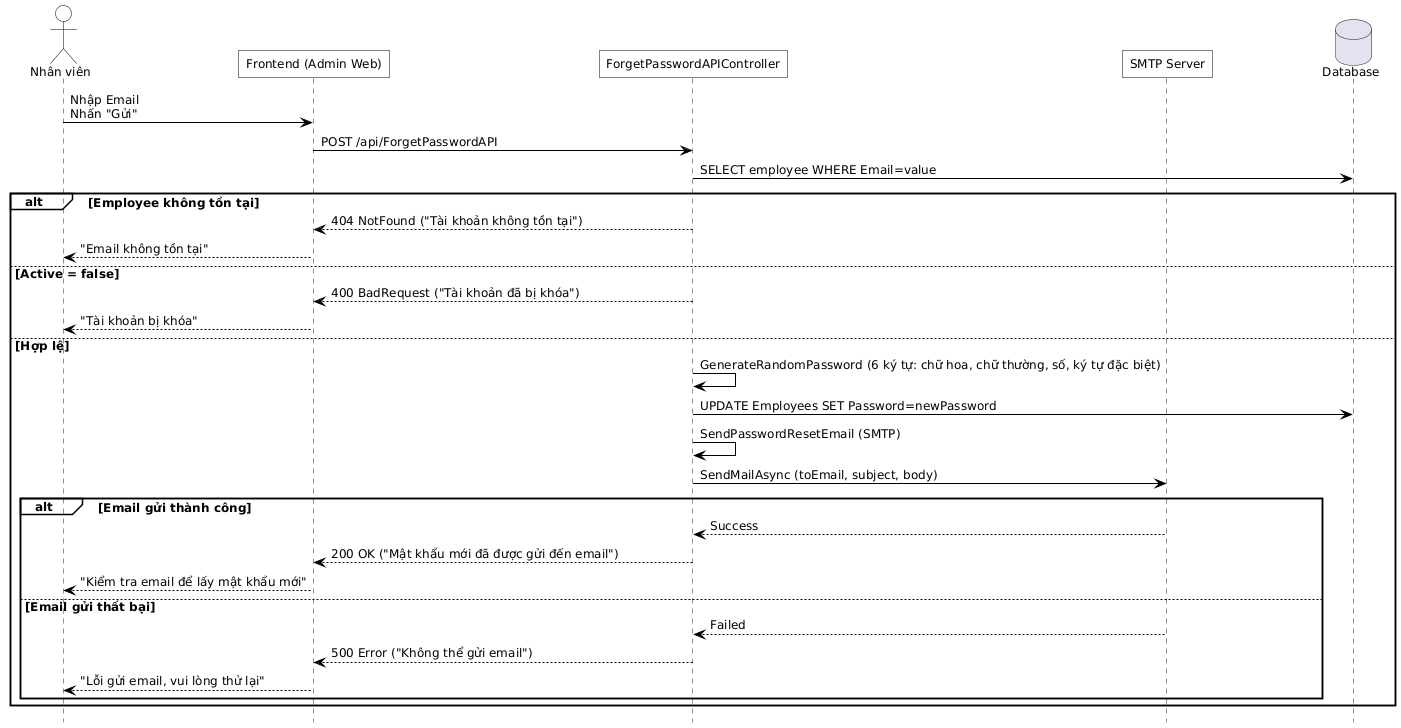

The diagram above was rendered by PlantUML. Its source (embedded in the PNG):
@startuml
hide footbox
skinparam defaultFontName Helvetica
skinparam defaultFontSize 12
skinparam maxMessageSize 500
skinparam ParticipantPadding 100

skinparam backgroundColor white
skinparam shadowing false
skinparam ActorBackgroundColor transparent
skinparam ParticipantBackgroundColor transparent
skinparam SequenceGroupBackgroundColor transparent
skinparam SequenceBoxBackgroundColor transparent
skinparam NoteBackgroundColor transparent

skinparam SequenceActivationBorderColor black
skinparam ActorBorderColor black
skinparam ParticipantBorderColor black
skinparam ArrowColor black
skinparam roundcorner 0

actor "Nhân viên" as EMPLOYEE
participant "Frontend (Admin Web)" as FE
participant "ForgetPasswordAPIController" as FORGET_API
participant "SMTP Server" as SMTP
database "Database" as DB



  EMPLOYEE -> FE : Nhập Email\nNhấn "Gửi"
  FE -> FORGET_API : POST /api/ForgetPasswordAPI
  FORGET_API -> DB : SELECT employee WHERE Email=value
  alt Employee không tồn tại
    FORGET_API --> FE : 404 NotFound ("Tài khoản không tồn tại")
    FE --> EMPLOYEE : "Email không tồn tại"
  else Active = false
    FORGET_API --> FE : 400 BadRequest ("Tài khoản đã bị khóa")
    FE --> EMPLOYEE : "Tài khoản bị khóa"
  else Hợp lệ
    FORGET_API -> FORGET_API : GenerateRandomPassword (6 ký tự: chữ hoa, chữ thường, số, ký tự đặc biệt)
    FORGET_API -> DB : UPDATE Employees SET Password=newPassword
    FORGET_API -> FORGET_API : SendPasswordResetEmail (SMTP)
    FORGET_API -> SMTP : SendMailAsync (toEmail, subject, body)
    alt Email gửi thành công
      SMTP --> FORGET_API : Success
      FORGET_API --> FE : 200 OK ("Mật khẩu mới đã được gửi đến email")
      FE --> EMPLOYEE : "Kiểm tra email để lấy mật khẩu mới"
    else Email gửi thất bại
      SMTP --> FORGET_API : Failed
      FORGET_API --> FE : 500 Error ("Không thể gửi email")
      FE --> EMPLOYEE : "Lỗi gửi email, vui lòng thử lại"
    end
  end
@enduml